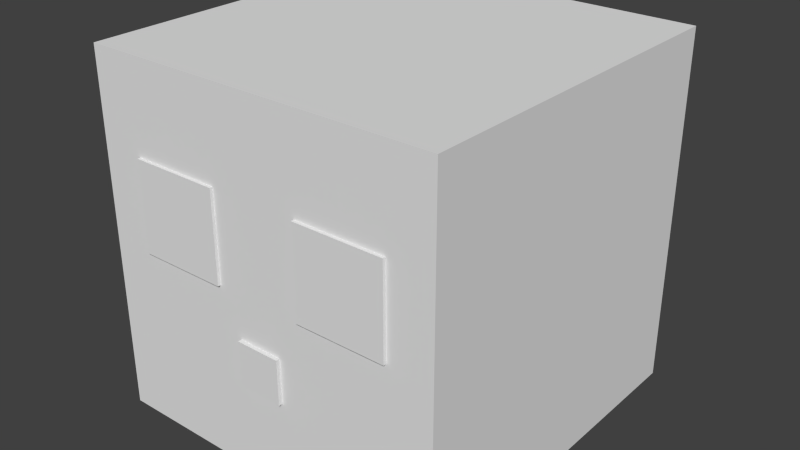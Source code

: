 # Source: swet.blend  (saved by Blender 2.79.0; exported with 4.5.12 LTS)
import bpy
from mathutils import Matrix  # noqa: F401  (used for matrix-valued properties, if any)

bpy.ops.wm.read_factory_settings(use_empty=True)
scene = bpy.context.scene
scene.name = 'Scene'

# ---- collections
col_collection_1 = bpy.data.collections.new('Collection 1'); scene.collection.children.link(col_collection_1)

# ---- world
world_world = bpy.data.worlds.new('World'); scene.world = world_world
world_world.color = (0.05088, 0.05088, 0.05088)
world_world.use_sun_shadow = False
world_world.sun_shadow_jitter_overblur = 0.0
world_world.cycles.sampling_method = 'NONE'
world_world.cycles.sample_map_resolution = 256

# ---- meshes
me_cube_005 = bpy.data.meshes.new('Cube.005')
me_cube_005.from_pydata([(-1.0, -1.0, -1.0), (-1.0, -1.0, 1.0), (-1.0, 1.0, -1.0), (-1.0, 1.0, 1.0), (1.0, -1.0, -1.0), (1.0, -1.0, 1.0), (1.0, 1.0, -1.0), (1.0, 1.0, 1.0)], [], [(0, 1, 3, 2), (2, 3, 7, 6), (6, 7, 5, 4), (4, 5, 1, 0), (2, 6, 4, 0), (7, 3, 1, 5)])
_uv = me_cube_005.uv_layers.new(name='UVMap')
_uv.uv.foreach_set('vector', [0.5312, 0.75, 0.5312, 0.8125, 0.5, 0.8125, 0.5, 0.75, 0.625, 0.75, 0.625, 0.8125, 0.5938, 0.8125, 0.5938, 0.75, 0.5938, 0.75, 0.5938, 0.8125, 0.5625, 0.8125, 0.5625, 0.75, 0.5625, 0.75, 0.5625, 0.8125, 0.5312, 0.8125, 0.5312, 0.75, 0.5938, 0.875, 0.5625, 0.875, 0.5625, 0.8125, 0.5938, 0.8125, 0.5625, 0.875, 0.5312, 0.875, 0.5312, 0.8125, 0.5625, 0.8125])
me_cube_005.use_remesh_preserve_volume = False
me_cube_005.use_remesh_preserve_attributes = False
me_cube_005.use_mirror_vertex_groups = False
me_cube_005.update()
me_cube_003 = bpy.data.meshes.new('Cube.003')
me_cube_003.from_pydata([(-1.0, -1.0, -1.0), (-1.0, -1.0, 1.0), (-1.0, 1.0, -1.0), (-1.0, 1.0, 1.0), (1.0, -1.0, -1.0), (1.0, -1.0, 1.0), (1.0, 1.0, -1.0), (1.0, 1.0, 1.0)], [], [(0, 1, 3, 2), (2, 3, 7, 6), (6, 7, 5, 4), (4, 5, 1, 0), (2, 6, 4, 0), (7, 3, 1, 5)])
_uv = me_cube_003.uv_layers.new(name='UVMap')
_uv.uv.foreach_set('vector', [0.5312, 0.875, 0.5312, 0.9375, 0.5, 0.9375, 0.5, 0.875, 0.625, 0.875, 0.625, 0.9375, 0.5938, 0.9375, 0.5938, 0.875, 0.5938, 0.875, 0.5938, 0.9375, 0.5625, 0.9375, 0.5625, 0.875, 0.5625, 0.875, 0.5625, 0.9375, 0.5312, 0.9375, 0.5312, 0.875, 0.5938, 1.0, 0.5625, 1.0, 0.5625, 0.9375, 0.5938, 0.9375, 0.5625, 1.0, 0.5312, 1.0, 0.5312, 0.9375, 0.5625, 0.9375])
me_cube_003.use_remesh_preserve_volume = False
me_cube_003.use_remesh_preserve_attributes = False
me_cube_003.use_mirror_vertex_groups = False
me_cube_003.update()
me_cube_002 = bpy.data.meshes.new('Cube.002')
me_cube_002.from_pydata([(-1.0, -1.0, -1.0), (-1.0, -1.0, 1.0), (-1.0, 1.0, -1.0), (-1.0, 1.0, 1.0), (1.0, -1.0, -1.0), (1.0, -1.0, 1.0), (1.0, 1.0, -1.0), (1.0, 1.0, 1.0)], [], [(0, 1, 3, 2), (2, 3, 7, 6), (6, 7, 5, 4), (4, 5, 1, 0), (2, 6, 4, 0), (7, 3, 1, 5)])
_uv = me_cube_002.uv_layers.new(name='UVMap')
_uv.uv.foreach_set('vector', [0.5156, 0.6875, 0.5156, 0.7188, 0.5, 0.7188, 0.5, 0.6875, 0.5625, 0.6875, 0.5625, 0.7188, 0.5469, 0.7188, 0.5469, 0.6875, 0.5469, 0.6875, 0.5469, 0.7188, 0.5312, 0.7188, 0.5312, 0.6875, 0.5312, 0.6875, 0.5312, 0.7188, 0.5156, 0.7188, 0.5156, 0.6875, 0.5469, 0.75, 0.5312, 0.75, 0.5312, 0.7188, 0.5469, 0.7188, 0.5312, 0.75, 0.5156, 0.75, 0.5156, 0.7188, 0.5312, 0.7188])
me_cube_002.use_remesh_preserve_volume = False
me_cube_002.use_remesh_preserve_attributes = False
me_cube_002.use_mirror_vertex_groups = False
me_cube_002.update()
me_cube_001 = bpy.data.meshes.new('Cube.001')
me_cube_001.from_pydata([(-1.0, -1.0, -1.0), (-1.0, -1.0, 1.0), (-1.0, 1.0, -1.0), (-1.0, 1.0, 1.0), (1.0, -1.0, -1.0), (1.0, -1.0, 1.0), (1.0, 1.0, -1.0), (1.0, 1.0, 1.0)], [], [(0, 1, 3, 2), (2, 3, 7, 6), (6, 7, 5, 4), (4, 5, 1, 0), (2, 6, 4, 0), (7, 3, 1, 5)])
_uv = me_cube_001.uv_layers.new(name='UVMap')
_uv.uv.foreach_set('vector', [0.125, 0.5, 0.125, 0.75, 0.0, 0.75, 0.0, 0.5, 0.5, 0.5, 0.5, 0.75, 0.375, 0.75, 0.375, 0.5, 0.375, 0.5, 0.375, 0.75, 0.25, 0.75, 0.25, 0.5, 0.25, 0.5, 0.25, 0.75, 0.125, 0.75, 0.125, 0.5, 0.375, 1.0, 0.25, 1.0, 0.25, 0.75, 0.375, 0.75, 0.25, 1.0, 0.125, 1.0, 0.125, 0.75, 0.25, 0.75])
me_cube_001.use_remesh_preserve_volume = False
me_cube_001.use_remesh_preserve_attributes = False
me_cube_001.use_mirror_vertex_groups = False
me_cube_001.update()
me_cube = bpy.data.meshes.new('Cube')
me_cube.from_pydata([(-1.0, -1.0, -1.0), (-1.0, -1.0, 1.0), (-1.0, 1.0, -1.0), (-1.0, 1.0, 1.0), (1.0, -1.0, -1.0), (1.0, -1.0, 1.0), (1.0, 1.0, -1.0), (1.0, 1.0, 1.0)], [], [(0, 1, 3, 2), (2, 3, 7, 6), (6, 7, 5, 4), (4, 5, 1, 0), (2, 6, 4, 0), (7, 3, 1, 5)])
_uv = me_cube.uv_layers.new(name='UVMap')
_uv.uv.foreach_set('vector', [0.09375, 0.125, 0.09375, 0.3125, 0.0, 0.3125, 0.0, 0.125, 0.375, 0.125, 0.375, 0.3125, 0.2812, 0.3125, 0.2812, 0.125, 0.2812, 0.125, 0.2812, 0.3125, 0.1875, 0.3125, 0.1875, 0.125, 0.1875, 0.125, 0.1875, 0.3125, 0.09375, 0.3125, 0.09375, 0.125, 0.2812, 0.5, 0.1875, 0.5, 0.1875, 0.3125, 0.2812, 0.3125, 0.1875, 0.5, 0.09375, 0.5, 0.09375, 0.3125, 0.1875, 0.3125])
me_cube.use_remesh_preserve_volume = False
me_cube.use_remesh_preserve_attributes = False
me_cube.use_mirror_vertex_groups = False
me_cube.update()

# ---- objects
ob_cube_004 = bpy.data.objects.new('Cube.004', me_cube_005)
ob_cube_003 = bpy.data.objects.new('Cube.003', me_cube_003)
ob_cube_002 = bpy.data.objects.new('Cube.002', me_cube_002)
ob_cube_001 = bpy.data.objects.new('Cube.001', me_cube_001)
ob_cube = bpy.data.objects.new('Cube', me_cube)

# ---- transforms, parenting, visibility, modifiers, constraints
ob_cube_004.location = (0.4004, -0.6132, 1.0)
ob_cube_004.scale = (0.2, 0.2, 0.2)
ob_cube_004.lineart.crease_threshold = 0.0
ob_cube_003.location = (-0.3993, -0.6132, 1.0)
ob_cube_003.scale = (0.2, 0.2, 0.2)
ob_cube_003.lineart.crease_threshold = 0.0
ob_cube_002.location = (-0.006699, -0.7172, 0.5019)
ob_cube_002.scale = (0.1, 0.1, 0.1)
ob_cube_002.lineart.crease_threshold = 0.0
ob_cube_001.location = (0.0, 0.0, 0.8032)
ob_cube_001.scale = (0.8, 0.8, 0.8)
ob_cube_001.lineart.crease_threshold = 0.0
ob_cube.location = (0.0, 0.0, 0.8032)
ob_cube.scale = (0.6, 0.6, 0.6)
ob_cube.lineart.crease_threshold = 0.0

# ---- collection membership
col_collection_1.objects.link(ob_cube_004)
col_collection_1.objects.link(ob_cube_003)
col_collection_1.objects.link(ob_cube_002)
col_collection_1.objects.link(ob_cube_001)
col_collection_1.objects.link(ob_cube)

# ---- scene / render settings (as saved in the file)
scene.frame_start = 1; scene.frame_end = 250; scene.frame_set(1)
scene.render.engine = 'BLENDER_EEVEE_NEXT'
scene.render.resolution_percentage = 50
scene.render.dither_intensity = 0.0
scene.render.film_transparent = True
scene.cycles.use_denoising = False
scene.cycles.samples = 10
scene.cycles.sampling_pattern = 'TABULATED_SOBOL'
scene.cycles.light_sampling_threshold = 0.0
scene.cycles.use_adaptive_sampling = False
scene.cycles.use_light_tree = False
scene.cycles.blur_glossy = 0.0
scene.cycles.pixel_filter_type = 'GAUSSIAN'
scene.cycles.sample_clamp_indirect = 0.0
scene.view_settings.view_transform = 'Standard'
bpy.context.view_layer.update()

# ---- added for rendering (the .blend has no active camera and no usable light): camera, sun
cam_auto = bpy.data.cameras.new('AutoCamera')
cam_auto.lens = 50.0
cam_auto.sensor_width = 36.0
cam_auto.clip_end = 1000.0
ob_auto_camera = bpy.data.objects.new('AutoCamera', cam_auto)
scene.collection.objects.link(ob_auto_camera)
ob_auto_camera.location = (2.57327, -3.09652, 2.86186)
ob_auto_camera.rotation_euler = (1.09748, -7.21219e-08, 0.694738)
scene.camera = ob_auto_camera
light_auto_sun = bpy.data.lights.new('AutoSun', 'SUN')
light_auto_sun.energy = 3.0
light_auto_sun.angle = 0.0523599
ob_auto_sun = bpy.data.objects.new('AutoSun', light_auto_sun)
scene.collection.objects.link(ob_auto_sun)
ob_auto_sun.rotation_euler = (0.872665, 0.174533, 0.523599)
bpy.context.view_layer.update()
